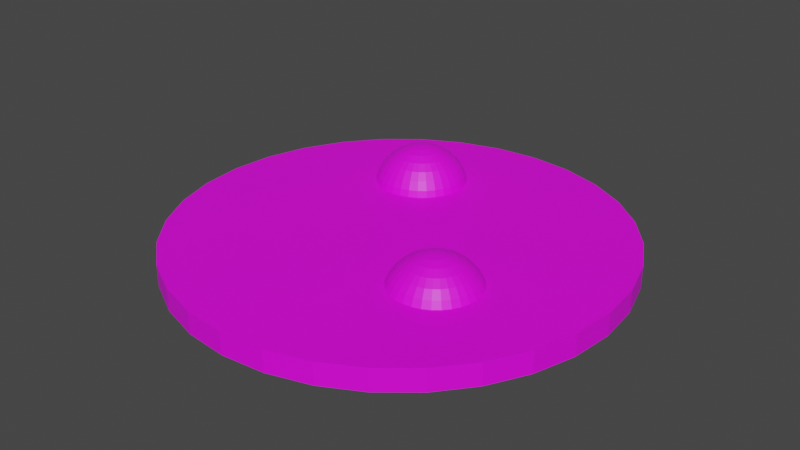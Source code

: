 # Source: platform.blend  (saved by Blender 2.90.8; exported with 4.5.12 LTS)
import bpy
from mathutils import Matrix  # noqa: F401  (used for matrix-valued properties, if any)

bpy.ops.wm.read_factory_settings(use_empty=True)
scene = bpy.context.scene
scene.name = 'Scene'

# ---- collections
col_collection = bpy.data.collections.new('Collection'); scene.collection.children.link(col_collection)

# ---- images (referenced by path relative to the original .blend; pixels are not part of the script)
import os
ASSET_DIR = os.environ.get("B2B_ASSET_DIR", "")  # directory of the original .blend (textures are referenced by path, not embedded)
HERE = os.path.dirname(os.path.abspath(__file__))  # packed textures are extracted next to this script under _unpacked/

def load_image(name, relpath, width, height, colorspace="sRGB"):
    """Load a texture the original file referenced (path relative to the .blend, or extracted next to this script)."""
    p = next((c for c in (os.path.join(HERE, relpath), os.path.join(ASSET_DIR, relpath)) if relpath and os.path.exists(c)), "")
    if p:
        img = bpy.data.images.load(p, check_existing=True)
        img.name = name
    else:  # same state as the original file: an image datablock whose file is absent (Cycles renders it pink)
        img = bpy.data.images.new(name, width, height)
        img.source = "FILE"
        img.filepath = "//" + (relpath or name)
    img.colorspace_settings.name = colorspace
    return img
img_tex_checker_org_jpg = load_image('tex_checker_org.jpg', 'tex_checker_org.jpg', 1024, 1024, 'sRGB')

# ---- materials (node trees are filled in below, after node groups)
mat_material_003 = bpy.data.materials.new('Material.003')
mat_material_003.use_transparent_shadow = False

# ---- material node trees
mat_material_003.use_nodes = True; mat_material_003.node_tree.nodes.clear()
_N = mat_material_003.node_tree.nodes; _L = mat_material_003.node_tree.links
n0 = _N.new('ShaderNodeBsdfPrincipled'); n0.name = 'Principled BSDF'; n0.location = (10, 300)
n0.distribution = 'GGX'
n0.subsurface_method = 'BURLEY'
n0.inputs[3].default_value = 1.45
n0.inputs[27].default_value = (0.0, 0.0, 0.0, 1.0)
n0.inputs[28].default_value = 1.0
n1 = _N.new('ShaderNodeOutputMaterial'); n1.name = 'Material Output'; n1.location = (300, 300)
n2 = _N.new('ShaderNodeTexImage'); n2.name = 'Image Texture'; n2.location = (-381, 136)
n2.image = img_tex_checker_org_jpg
_L.new(n0.outputs[0], n1.inputs[0])
_L.new(n2.outputs[0], n0.inputs[0])
n1.is_active_output = True

# ---- world
world_world = bpy.data.worlds.new('World'); scene.world = world_world
world_world.use_nodes = True; world_world.node_tree.nodes.clear()
_N = world_world.node_tree.nodes; _L = world_world.node_tree.links
n0 = _N.new('ShaderNodeOutputWorld'); n0.name = 'World Output'; n0.location = (300, 300)
n1 = _N.new('ShaderNodeBackground'); n1.name = 'Background'; n1.location = (10, 300)
n1.inputs[0].default_value = (0.05088, 0.05088, 0.05088, 1.0)
_L.new(n1.outputs[0], n0.inputs[0])
n0.is_active_output = True
world_world.color = (0.05088, 0.05088, 0.05088)
world_world.use_sun_shadow = False
world_world.sun_shadow_jitter_overblur = 0.0

# ---- meshes
me_cylinder_001 = bpy.data.meshes.new('Cylinder.001')
me_cylinder_001.from_pydata([(0.0, 1.0, -1.0), (0.0, 1.0, 1.0), (0.1951, 0.9808, -1.0), (0.1951, 0.9808, 1.0), (0.3827, 0.9239, -1.0), (0.3827, 0.9239, 1.0), (0.5556, 0.8315, -1.0), (0.5556, 0.8315, 1.0), (0.7071, 0.7071, -1.0), (0.7071, 0.7071, 1.0), (0.8315, 0.5556, -1.0), (0.8315, 0.5556, 1.0), (0.9239, 0.3827, -1.0), (0.9239, 0.3827, 1.0), (0.9808, 0.1951, -1.0), (0.9808, 0.1951, 1.0), (1.0, 7.55e-08, -1.0), (1.0, 7.55e-08, 1.0), (0.9808, -0.1951, -1.0), (0.9808, -0.1951, 1.0), (0.9239, -0.3827, -1.0), (0.9239, -0.3827, 1.0), (0.8315, -0.5556, -1.0), (0.8315, -0.5556, 1.0), (0.7071, -0.7071, -1.0), (0.7071, -0.7071, 1.0), (0.5556, -0.8315, -1.0), (0.5556, -0.8315, 1.0), (0.3827, -0.9239, -1.0), (0.3827, -0.9239, 1.0), (0.1951, -0.9808, -1.0), (0.1951, -0.9808, 1.0), (-3.258e-07, -1.0, -1.0), (-3.258e-07, -1.0, 1.0), (-0.1951, -0.9808, -1.0), (-0.1951, -0.9808, 1.0), (-0.3827, -0.9239, -1.0), (-0.3827, -0.9239, 1.0), (-0.5556, -0.8315, -1.0), (-0.5556, -0.8315, 1.0), (-0.7071, -0.7071, -1.0), (-0.7071, -0.7071, 1.0), (-0.8315, -0.5556, -1.0), (-0.8315, -0.5556, 1.0), (-0.9239, -0.3827, -1.0), (-0.9239, -0.3827, 1.0), (-0.9808, -0.1951, -1.0), (-0.9808, -0.1951, 1.0), (-1.0, 9.656e-07, -1.0), (-1.0, 9.656e-07, 1.0), (-0.9808, 0.1951, -1.0), (-0.9808, 0.1951, 1.0), (-0.9239, 0.3827, -1.0), (-0.9239, 0.3827, 1.0), (-0.8315, 0.5556, -1.0), (-0.8315, 0.5556, 1.0), (-0.7071, 0.7071, -1.0), (-0.7071, 0.7071, 1.0), (-0.5556, 0.8315, -1.0), (-0.5556, 0.8315, 1.0), (-0.3827, 0.9239, -1.0), (-0.3827, 0.9239, 1.0), (-0.1951, 0.9808, -1.0), (-0.1951, 0.9808, 1.0), (-0.2642, 0.5142, 4.176), (-0.2642, 0.5547, 3.93), (-0.2642, 0.5921, 3.53), (-0.2642, 0.6249, 2.992), (-0.2642, 0.6518, 2.337), (-0.2642, 0.6717, 1.589), (-0.2642, 0.6841, 0.778), (0.4863, -0.1347, 2.271), (-0.2559, 0.5134, 4.176), (-0.248, 0.5531, 3.93), (-0.2407, 0.5898, 3.53), (-0.2343, 0.6219, 2.992), (-0.2291, 0.6483, 2.337), (-0.2252, 0.6679, 1.589), (-0.2228, 0.68, 0.778), (0.4632, -0.1579, 2.809), (-0.248, 0.511, 4.176), (-0.2325, 0.5484, 3.93), (-0.2182, 0.583, 3.53), (-0.2056, 0.6132, 2.992), (-0.1954, 0.6381, 2.337), (-0.1877, 0.6565, 1.589), (-0.183, 0.6679, 0.778), (0.4367, -0.1843, 3.209), (-0.2407, 0.5071, 4.176), (-0.2182, 0.5408, 3.93), (-0.1974, 0.5719, 3.53), (-0.1792, 0.5991, 2.992), (-0.1643, 0.6215, 2.337), (-0.1532, 0.6381, 1.589), (-0.1463, 0.6483, 0.778), (0.408, -0.213, 3.455), (-0.2343, 0.5018, 4.176), (-0.2056, 0.5305, 3.93), (-0.1792, 0.5569, 3.53), (-0.156, 0.5801, 2.992), (-0.137, 0.5991, 2.337), (-0.1229, 0.6132, 1.589), (-0.1142, 0.6219, 0.778), (-0.2291, 0.4954, 4.176), (-0.1954, 0.518, 3.93), (-0.1643, 0.5387, 3.53), (-0.137, 0.5569, 2.992), (-0.1147, 0.5719, 2.337), (-0.09805, 0.583, 1.589), (-0.08782, 0.5898, 0.778), (0.4892, -0.07674, 0.8684), (0.3392, -0.04692, 0.8684), (0.3431, -0.06651, 1.616), (0.3484, -0.09289, 2.271), (0.3548, -0.125, 2.809), (-0.2252, 0.4881, 4.176), (-0.1877, 0.5036, 3.93), (-0.1532, 0.518, 3.53), (-0.1229, 0.5305, 2.992), (-0.09805, 0.5408, 2.337), (-0.07959, 0.5484, 1.589), (-0.06822, 0.5531, 0.778), (0.4781, -0.09336, 1.616), (0.3621, -0.1617, 3.209), (0.37, -0.2015, 3.455), (0.3018, -0.05828, 0.8684), (0.3094, -0.07674, 1.616), (0.3197, -0.1016, 2.271), (0.3322, -0.1319, 2.809), (-0.2228, 0.4802, 4.176), (-0.183, 0.4881, 3.93), (-0.1463, 0.4954, 3.53), (-0.1142, 0.5018, 2.992), (-0.08782, 0.5071, 2.337), (-0.06822, 0.511, 1.589), (-0.05616, 0.5134, 0.778), (0.4632, -0.1157, 2.271), (0.3465, -0.1664, 3.209), (0.3621, -0.2039, 3.455), (0.2672, -0.07674, 0.8684), (0.2783, -0.09336, 1.616), (0.2933, -0.1157, 2.271), (0.3115, -0.143, 2.809), (-0.222, 0.472, 4.176), (-0.1814, 0.472, 3.93), (-0.144, 0.472, 3.53), (-0.1113, 0.472, 2.992), (-0.08437, 0.472, 2.337), (-0.06438, 0.472, 1.589), (-0.05208, 0.472, 0.778), (0.445, -0.143, 2.809), (0.3322, -0.174, 3.209), (0.3548, -0.2078, 3.455), (0.237, -0.1016, 0.8684), (0.2511, -0.1157, 1.616), (0.2701, -0.1347, 2.271), (0.2933, -0.1579, 2.809), (-0.2228, 0.4637, 4.176), (-0.183, 0.4558, 3.93), (-0.1463, 0.4485, 3.53), (-0.1142, 0.4422, 2.992), (-0.08782, 0.4369, 2.337), (-0.06822, 0.433, 1.589), (-0.05616, 0.4306, 0.778), (0.4242, -0.174, 3.209), (0.3197, -0.1843, 3.209), (0.3484, -0.213, 3.455), (0.2121, -0.1319, 0.8684), (0.2287, -0.143, 1.616), (0.2511, -0.1579, 2.271), (0.2783, -0.1761, 2.809), (-0.2252, 0.4558, 4.176), (-0.1877, 0.4403, 3.93), (-0.1532, 0.426, 3.53), (-0.1229, 0.4135, 2.992), (-0.09805, 0.4032, 2.337), (-0.07959, 0.3955, 1.589), (-0.06822, 0.3908, 0.778), (0.4016, -0.2078, 3.455), (0.3094, -0.1969, 3.209), (0.3431, -0.2194, 3.455), (0.1936, -0.1664, 0.8684), (0.2121, -0.174, 1.616), (0.237, -0.1843, 2.271), (0.2672, -0.1969, 2.809), (-0.2291, 0.4485, 4.176), (-0.1954, 0.426, 3.93), (-0.1643, 0.4052, 3.53), (-0.137, 0.387, 2.992), (-0.1147, 0.3721, 2.337), (-0.09805, 0.361, 1.589), (-0.08782, 0.3542, 0.778), (0.3018, -0.2112, 3.209), (0.3392, -0.2267, 3.455), (0.1823, -0.2039, 0.8684), (0.2019, -0.2078, 1.616), (0.2283, -0.213, 2.271), (0.2604, -0.2194, 2.809), (-0.2343, 0.4422, 4.176), (-0.2056, 0.4135, 3.93), (-0.1792, 0.387, 3.53), (-0.156, 0.3639, 2.992), (-0.137, 0.3449, 2.337), (-0.1229, 0.3307, 1.589), (-0.1142, 0.322, 0.778), (0.4547, -0.05828, 0.8684), (0.2971, -0.2267, 3.209), (0.3368, -0.2346, 3.455), (0.1784, -0.2428, 0.8684), (0.1984, -0.2428, 1.616), (0.2253, -0.2428, 2.271), (0.2581, -0.2428, 2.809), (-0.2407, 0.4369, 4.176), (-0.2182, 0.4032, 3.93), (-0.1974, 0.3721, 3.53), (-0.1792, 0.3449, 2.992), (-0.1643, 0.3225, 2.337), (-0.1532, 0.3059, 1.589), (-0.1463, 0.2956, 0.778), (0.447, -0.07674, 1.616), (0.2955, -0.2428, 3.209), (0.336, -0.2428, 3.455), (0.1823, -0.2818, 0.8684), (0.2019, -0.2779, 1.616), (0.2283, -0.2727, 2.271), (0.2604, -0.2663, 2.809), (0.2971, -0.259, 3.209), (-0.248, 0.433, 4.176), (-0.2325, 0.3955, 3.93), (-0.2182, 0.361, 3.53), (-0.2056, 0.3307, 2.992), (-0.1954, 0.3059, 2.337), (-0.1877, 0.2874, 1.589), (-0.183, 0.2761, 0.778), (0.4367, -0.1016, 2.271), (0.3368, -0.2511, 3.455), (0.1936, -0.3193, 0.8684), (0.2121, -0.3116, 1.616), (0.237, -0.3014, 2.271), (0.2672, -0.2888, 2.809), (0.3018, -0.2745, 3.209), (-0.2559, 0.4306, 4.176), (-0.248, 0.3908, 3.93), (-0.2407, 0.3542, 3.53), (-0.2343, 0.322, 2.992), (-0.2291, 0.2956, 2.337), (-0.2252, 0.2761, 1.589), (-0.2228, 0.264, 0.778), (0.4242, -0.1319, 2.809), (0.3392, -0.259, 3.455), (0.2121, -0.3538, 0.8684), (0.2287, -0.3427, 1.616), (0.2511, -0.3278, 2.271), (0.2783, -0.3096, 2.809), (0.3094, -0.2888, 3.209), (-0.2642, 0.4298, 4.176), (-0.2642, 0.3892, 3.93), (-0.2642, 0.3519, 3.53), (-0.2642, 0.3191, 2.992), (-0.2642, 0.2922, 2.337), (-0.2642, 0.2722, 1.589), (-0.2642, 0.2599, 0.778), (0.4099, -0.1664, 3.209), (0.3431, -0.2663, 3.455), (0.237, -0.3841, 0.8684), (0.2511, -0.37, 1.616), (0.2701, -0.351, 2.271), (0.2933, -0.3278, 2.809), (0.3197, -0.3014, 3.209), (-0.2724, 0.4306, 4.176), (-0.2803, 0.3908, 3.93), (-0.2876, 0.3542, 3.53), (-0.294, 0.322, 2.992), (-0.2992, 0.2956, 2.337), (-0.3031, 0.2761, 1.589), (-0.3055, 0.264, 0.778), (0.3944, -0.2039, 3.455), (0.3484, -0.2727, 3.455), (0.3782, -0.2428, 3.538), (0.2672, -0.4089, 0.8684), (0.2783, -0.3923, 1.616), (0.2933, -0.37, 2.271), (0.3115, -0.3427, 2.809), (-0.2803, 0.433, 4.176), (-0.2958, 0.3955, 3.93), (-0.3101, 0.361, 3.53), (-0.3227, 0.3307, 2.992), (-0.333, 0.3059, 2.337), (-0.3406, 0.2874, 1.589), (-0.3453, 0.2761, 0.778), (0.3322, -0.3116, 3.209), (0.3548, -0.2779, 3.455), (0.3018, -0.4274, 0.8684), (0.3094, -0.4089, 1.616), (0.3197, -0.3841, 2.271), (0.3322, -0.3538, 2.809), (-0.2876, 0.4369, 4.176), (-0.3101, 0.4032, 3.93), (-0.3309, 0.3721, 3.53), (-0.3491, 0.3449, 2.992), (-0.364, 0.3225, 2.337), (-0.3751, 0.3059, 1.589), (-0.382, 0.2956, 0.778), (0.4172, -0.04692, 0.8684), (0.3465, -0.3193, 3.209), (0.3621, -0.2818, 3.455), (0.3392, -0.4388, 0.8684), (0.3431, -0.4192, 1.616), (0.3484, -0.3928, 2.271), (0.3548, -0.3607, 2.809), (-0.2642, 0.472, 4.259), (-0.294, 0.4422, 4.176), (-0.3227, 0.4135, 3.93), (-0.3491, 0.387, 3.53), (-0.3723, 0.3639, 2.992), (-0.3913, 0.3449, 2.337), (-0.4054, 0.3307, 1.589), (-0.4141, 0.322, 0.778), (0.4133, -0.06651, 1.616), (0.3621, -0.324, 3.209), (0.37, -0.2842, 3.455), (0.3782, -0.4426, 0.8684), (0.3782, -0.4226, 1.616), (0.3782, -0.3957, 2.271), (0.3782, -0.363, 2.809), (-0.2992, 0.4485, 4.176), (-0.333, 0.426, 3.93), (-0.364, 0.4052, 3.53), (-0.3913, 0.387, 2.992), (-0.4136, 0.3721, 2.337), (-0.4303, 0.361, 1.589), (-0.4405, 0.3542, 0.778), (0.408, -0.09289, 2.271), (0.3782, -0.3256, 3.209), (0.3782, -0.285, 3.455), (0.4172, -0.4388, 0.8684), (0.4133, -0.4192, 1.616), (0.408, -0.3928, 2.271), (0.4016, -0.3607, 2.809), (-0.3031, 0.4558, 4.176), (-0.3406, 0.4403, 3.93), (-0.3751, 0.426, 3.53), (-0.4054, 0.4135, 2.992), (-0.4303, 0.4032, 2.337), (-0.4487, 0.3955, 1.589), (-0.4601, 0.3908, 0.778), (0.4016, -0.125, 2.809), (0.3944, -0.324, 3.209), (0.3864, -0.2842, 3.455), (0.4547, -0.4274, 0.8684), (0.447, -0.4089, 1.616), (0.4367, -0.3841, 2.271), (0.4242, -0.3538, 2.809), (-0.3055, 0.4637, 4.176), (-0.3453, 0.4558, 3.93), (-0.382, 0.4485, 3.53), (-0.4141, 0.4422, 2.992), (-0.4405, 0.4369, 2.337), (-0.4601, 0.433, 1.589), (-0.4721, 0.4306, 0.778), (0.3944, -0.1617, 3.209), (0.4099, -0.3193, 3.209), (0.3944, -0.2818, 3.455), (0.4892, -0.4089, 0.8684), (0.4781, -0.3923, 1.616), (0.4632, -0.37, 2.271), (0.445, -0.3427, 2.809), (-0.3063, 0.472, 4.176), (-0.3469, 0.472, 3.93), (-0.3843, 0.472, 3.53), (-0.417, 0.472, 2.992), (-0.4439, 0.472, 2.337), (-0.4639, 0.472, 1.589), (-0.4762, 0.472, 0.778), (0.3864, -0.2015, 3.455), (0.4242, -0.3116, 3.209), (0.4016, -0.2779, 3.455), (0.5195, -0.3841, 0.8684), (0.5053, -0.37, 1.616), (0.4863, -0.351, 2.271), (0.4632, -0.3278, 2.809), (-0.3055, 0.4802, 4.176), (-0.3453, 0.4881, 3.93), (-0.382, 0.4954, 3.53), (-0.4141, 0.5018, 2.992), (-0.4405, 0.5071, 2.337), (-0.4601, 0.511, 1.589), (-0.4721, 0.5134, 0.778), (0.4367, -0.3014, 3.209), (0.408, -0.2727, 3.455), (0.5443, -0.3538, 0.8684), (0.5277, -0.3427, 1.616), (0.5053, -0.3278, 2.271), (0.4781, -0.3096, 2.809), (-0.3031, 0.4881, 4.176), (-0.3406, 0.5036, 3.93), (-0.3751, 0.518, 3.53), (-0.4054, 0.5305, 2.992), (-0.4303, 0.5408, 2.337), (-0.4487, 0.5484, 1.589), (-0.4601, 0.5531, 0.778), (0.3782, -0.04308, 0.8684), (0.447, -0.2888, 3.209), (0.4133, -0.2663, 3.455), (0.5628, -0.3193, 0.8684), (0.5443, -0.3116, 1.616), (0.5195, -0.3014, 2.271), (0.4892, -0.2888, 2.809), (-0.2992, 0.4954, 4.176), (-0.333, 0.518, 3.93), (-0.364, 0.5387, 3.53), (-0.3913, 0.5569, 2.992), (-0.4136, 0.5719, 2.337), (-0.4303, 0.583, 1.589), (-0.4405, 0.5898, 0.778), (0.3782, -0.06306, 1.616), (0.4547, -0.2745, 3.209), (0.4172, -0.259, 3.455), (0.5741, -0.2818, 0.8684), (0.5545, -0.2779, 1.616), (0.5282, -0.2727, 2.271), (0.496, -0.2663, 2.809), (-0.294, 0.5018, 4.176), (-0.3227, 0.5305, 3.93), (-0.3491, 0.5569, 3.53), (-0.3723, 0.5801, 2.992), (-0.3913, 0.5991, 2.337), (-0.4054, 0.6132, 1.589), (-0.4141, 0.6219, 0.778), (0.3782, -0.08995, 2.271), (0.4594, -0.259, 3.209), (0.4196, -0.2511, 3.455), (0.578, -0.2428, 0.8684), (0.558, -0.2428, 1.616), (0.5311, -0.2428, 2.271), (0.4983, -0.2428, 2.809), (-0.2876, 0.5071, 4.176), (-0.3101, 0.5408, 3.93), (-0.3309, 0.5719, 3.53), (-0.3491, 0.5991, 2.992), (-0.364, 0.6215, 2.337), (-0.3751, 0.6381, 1.589), (-0.382, 0.6483, 0.778), (0.3782, -0.1227, 2.809), (0.461, -0.2428, 3.209), (0.4204, -0.2428, 3.455), (0.5741, -0.2039, 0.8684), (0.5545, -0.2078, 1.616), (0.5282, -0.213, 2.271), (0.496, -0.2194, 2.809), (-0.2803, 0.511, 4.176), (-0.2958, 0.5484, 3.93), (-0.3101, 0.583, 3.53), (-0.3227, 0.6132, 2.992), (-0.333, 0.6381, 2.337), (-0.3406, 0.6565, 1.589), (-0.3453, 0.6679, 0.778), (0.3782, -0.1601, 3.209), (0.4594, -0.2267, 3.209), (0.4196, -0.2346, 3.455), (0.5628, -0.1664, 0.8684), (0.5443, -0.174, 1.616), (0.5195, -0.1843, 2.271), (0.4892, -0.1969, 2.809), (-0.2724, 0.5134, 4.176), (-0.2803, 0.5531, 3.93), (-0.2876, 0.5898, 3.53), (-0.294, 0.6219, 2.992), (-0.2992, 0.6483, 2.337), (-0.3031, 0.6679, 1.589), (-0.3055, 0.68, 0.778), (0.3782, -0.2007, 3.455), (0.4547, -0.2112, 3.209), (0.4172, -0.2267, 3.455), (0.5443, -0.1319, 0.8684), (0.5277, -0.143, 1.616), (0.5053, -0.1579, 2.271), (0.4781, -0.1761, 2.809), (0.447, -0.1969, 3.209), (0.4133, -0.2194, 3.455), (0.5195, -0.1016, 0.8684), (0.5053, -0.1157, 1.616)], [], [(0, 1, 3, 2), (2, 3, 5, 4), (4, 5, 7, 6), (6, 7, 9, 8), (8, 9, 11, 10), (10, 11, 13, 12), (12, 13, 15, 14), (14, 15, 17, 16), (16, 17, 19, 18), (18, 19, 21, 20), (20, 21, 23, 22), (22, 23, 25, 24), (24, 25, 27, 26), (26, 27, 29, 28), (28, 29, 31, 30), (30, 31, 33, 32), (32, 33, 35, 34), (34, 35, 37, 36), (36, 37, 39, 38), (38, 39, 41, 40), (40, 41, 43, 42), (42, 43, 45, 44), (44, 45, 47, 46), (46, 47, 49, 48), (48, 49, 51, 50), (50, 51, 53, 52), (52, 53, 55, 54), (54, 55, 57, 56), (56, 57, 59, 58), (58, 59, 61, 60), (3, 1, 63, 61, 59, 57, 55, 53, 51, 49, 47, 45, 43, 41, 39, 37, 35, 33, 31, 29, 27, 25, 23, 21, 19, 17, 15, 13, 11, 9, 7, 5), (60, 61, 63, 62), (62, 63, 1, 0), (0, 2, 4, 6, 8, 10, 12, 14, 16, 18, 20, 22, 24, 26, 28, 30, 32, 34, 36, 38, 40, 42, 44, 46, 48, 50, 52, 54, 56, 58, 60, 62), (68, 67, 75, 76), (69, 68, 76, 77), (70, 69, 77, 78), (79, 87, 478, 477), (64, 310, 72), (65, 64, 72, 73), (66, 65, 73, 74), (67, 66, 74, 75), (74, 73, 81, 82), (75, 74, 82, 83), (76, 75, 83, 84), (77, 76, 84, 85), (78, 77, 85, 86), (87, 95, 479, 478), (72, 310, 80), (73, 72, 80, 81), (86, 85, 93, 94), (95, 278, 479), (80, 310, 88), (81, 80, 88, 89), (82, 81, 89, 90), (83, 82, 90, 91), (84, 83, 91, 92), (85, 84, 92, 93), (91, 90, 98, 99), (92, 91, 99, 100), (93, 92, 100, 101), (94, 93, 101, 102), (150, 164, 87, 79), (88, 310, 96), (89, 88, 96, 97), (90, 89, 97, 98), (164, 178, 95, 87), (96, 310, 103), (97, 96, 103, 104), (98, 97, 104, 105), (99, 98, 105, 106), (100, 99, 106, 107), (101, 100, 107, 108), (102, 101, 108, 109), (107, 106, 118, 119), (108, 107, 119, 120), (109, 108, 120, 121), (178, 278, 95), (103, 310, 115), (104, 103, 115, 116), (105, 104, 116, 117), (106, 105, 117, 118), (115, 310, 129), (116, 115, 129, 130), (117, 116, 130, 131), (118, 117, 131, 132), (119, 118, 132, 133), (120, 119, 133, 134), (121, 120, 134, 135), (133, 132, 146, 147), (113, 114, 443, 429), (134, 133, 147, 148), (114, 123, 457, 443), (135, 134, 148, 149), (123, 124, 471, 457), (110, 122, 481, 480), (129, 310, 143), (124, 278, 471), (130, 129, 143, 144), (131, 130, 144, 145), (132, 131, 145, 146), (144, 143, 157, 158), (111, 112, 415, 401), (145, 144, 158, 159), (112, 113, 429, 415), (146, 145, 159, 160), (147, 146, 160, 161), (125, 126, 112, 111), (148, 147, 161, 162), (126, 127, 113, 112), (149, 148, 162, 163), (127, 128, 114, 113), (122, 136, 71, 481), (143, 310, 157), (128, 137, 123, 114), (152, 278, 138), (162, 161, 175, 176), (163, 162, 176, 177), (139, 140, 126, 125), (136, 150, 79, 71), (157, 310, 171), (140, 141, 127, 126), (137, 138, 124, 123), (158, 157, 171, 172), (138, 278, 124), (159, 158, 172, 173), (142, 151, 137, 128), (160, 159, 173, 174), (151, 152, 138, 137), (161, 160, 174, 175), (172, 171, 185, 186), (173, 172, 186, 187), (153, 154, 140, 139), (174, 173, 187, 188), (154, 155, 141, 140), (175, 174, 188, 189), (155, 156, 142, 141), (176, 175, 189, 190), (156, 165, 151, 142), (177, 176, 190, 191), (165, 166, 152, 151), (205, 219, 122, 110), (171, 310, 185), (166, 278, 152), (141, 142, 128, 127), (190, 189, 202, 203), (168, 169, 155, 154), (191, 190, 203, 204), (169, 170, 156, 155), (219, 234, 136, 122), (185, 310, 198), (181, 182, 168, 167), (170, 179, 165, 156), (186, 185, 198, 199), (179, 180, 166, 165), (187, 186, 199, 200), (180, 278, 166), (188, 187, 200, 201), (189, 188, 201, 202), (167, 168, 154, 153), (183, 184, 170, 169), (200, 199, 213, 214), (184, 192, 179, 170), (201, 200, 214, 215), (192, 193, 180, 179), (202, 201, 215, 216), (193, 278, 180), (203, 202, 216, 217), (204, 203, 217, 218), (206, 207, 193, 192), (234, 248, 150, 136), (198, 310, 212), (207, 278, 193), (182, 183, 169, 168), (199, 198, 212, 213), (208, 209, 195, 194), (218, 217, 232, 233), (209, 210, 196, 195), (248, 262, 164, 150), (212, 310, 227), (210, 211, 197, 196), (213, 212, 227, 228), (194, 195, 182, 181), (214, 213, 228, 229), (195, 196, 183, 182), (215, 214, 229, 230), (196, 197, 184, 183), (216, 215, 230, 231), (197, 206, 192, 184), (217, 216, 231, 232), (250, 251, 237, 236), (230, 229, 243, 244), (251, 252, 238, 237), (231, 230, 244, 245), (252, 253, 239, 238), (232, 231, 245, 246), (253, 254, 240, 239), (233, 232, 246, 247), (254, 263, 249, 240), (262, 276, 178, 164), (227, 310, 241), (220, 221, 207, 206), (263, 278, 249), (228, 227, 241, 242), (229, 228, 242, 243), (265, 266, 252, 251), (276, 278, 178), (241, 310, 255), (221, 278, 207), (266, 267, 253, 252), (242, 241, 255, 256), (267, 268, 254, 253), (243, 242, 256, 257), (268, 277, 263, 254), (244, 243, 257, 258), (277, 278, 263), (245, 244, 258, 259), (246, 245, 259, 260), (264, 265, 251, 250), (247, 246, 260, 261), (258, 257, 271, 272), (281, 282, 267, 266), (259, 258, 272, 273), (282, 290, 268, 267), (260, 259, 273, 274), (290, 291, 277, 268), (261, 260, 274, 275), (291, 278, 277), (255, 310, 269), (256, 255, 269, 270), (279, 280, 265, 264), (257, 256, 270, 271), (280, 281, 266, 265), (360, 374, 276, 262), (269, 310, 283), (226, 235, 221, 220), (294, 295, 282, 281), (270, 269, 283, 284), (295, 304, 290, 282), (271, 270, 284, 285), (304, 305, 291, 290), (272, 271, 285, 286), (305, 278, 291), (273, 272, 286, 287), (274, 273, 287, 288), (292, 293, 280, 279), (275, 274, 288, 289), (293, 294, 281, 280), (308, 309, 295, 294), (287, 286, 299, 300), (309, 319, 304, 295), (288, 287, 300, 301), (319, 320, 305, 304), (289, 288, 301, 302), (320, 278, 305), (374, 278, 276), (283, 310, 296), (235, 278, 221), (284, 283, 296, 297), (306, 307, 293, 292), (285, 284, 297, 298), (307, 308, 294, 293), (286, 285, 298, 299), (296, 310, 311), (324, 333, 319, 309), (297, 296, 311, 312), (333, 334, 320, 319), (298, 297, 312, 313), (334, 278, 320), (299, 298, 313, 314), (300, 299, 314, 315), (321, 322, 307, 306), (301, 300, 315, 316), (322, 323, 308, 307), (302, 301, 316, 317), (323, 324, 309, 308), (315, 314, 328, 329), (338, 347, 333, 324), (316, 315, 329, 330), (347, 348, 334, 333), (317, 316, 330, 331), (348, 278, 334), (303, 318, 219, 205), (311, 310, 325), (222, 223, 209, 208), (312, 311, 325, 326), (335, 336, 322, 321), (313, 312, 326, 327), (336, 337, 323, 322), (314, 313, 327, 328), (337, 338, 324, 323), (352, 361, 347, 338), (326, 325, 339, 340), (361, 362, 348, 347), (327, 326, 340, 341), (362, 278, 348), (328, 327, 341, 342), (329, 328, 342, 343), (349, 350, 336, 335), (330, 329, 343, 344), (350, 351, 337, 336), (331, 330, 344, 345), (351, 352, 338, 337), (318, 332, 234, 219), (325, 310, 339), (223, 224, 210, 209), (375, 376, 362, 361), (344, 343, 357, 358), (376, 278, 362), (345, 344, 358, 359), (332, 346, 248, 234), (339, 310, 353), (224, 225, 211, 210), (363, 364, 350, 349), (340, 339, 353, 354), (364, 365, 351, 350), (341, 340, 354, 355), (365, 366, 352, 351), (342, 341, 355, 356), (366, 375, 361, 352), (343, 342, 356, 357), (389, 278, 376), (355, 354, 368, 369), (356, 355, 369, 370), (377, 378, 364, 363), (357, 356, 370, 371), (378, 379, 365, 364), (358, 357, 371, 372), (379, 380, 366, 365), (359, 358, 372, 373), (380, 388, 375, 366), (346, 360, 262, 248), (353, 310, 367), (225, 226, 220, 211), (388, 389, 376, 375), (354, 353, 367, 368), (373, 372, 386, 387), (390, 391, 378, 377), (429, 443, 346, 332), (367, 310, 381), (237, 238, 224, 223), (391, 392, 379, 378), (368, 367, 381, 382), (392, 393, 380, 379), (369, 368, 382, 383), (393, 402, 388, 380), (370, 369, 383, 384), (402, 403, 389, 388), (371, 370, 384, 385), (403, 278, 389), (372, 371, 385, 386), (383, 382, 395, 396), (404, 405, 391, 390), (384, 383, 396, 397), (405, 406, 392, 391), (385, 384, 397, 398), (406, 407, 393, 392), (386, 385, 398, 399), (407, 416, 402, 393), (387, 386, 399, 400), (416, 417, 403, 402), (443, 457, 360, 346), (381, 310, 394), (238, 239, 225, 224), (417, 278, 403), (382, 381, 394, 395), (400, 399, 413, 414), (418, 419, 405, 404), (457, 471, 374, 360), (394, 310, 408), (239, 240, 226, 225), (419, 420, 406, 405), (395, 394, 408, 409), (420, 421, 407, 406), (396, 395, 409, 410), (421, 430, 416, 407), (397, 396, 410, 411), (430, 431, 417, 416), (398, 397, 411, 412), (431, 278, 417), (399, 398, 412, 413), (432, 433, 419, 418), (411, 410, 424, 425), (433, 434, 420, 419), (412, 411, 425, 426), (434, 435, 421, 420), (413, 412, 426, 427), (435, 444, 430, 421), (414, 413, 427, 428), (444, 445, 431, 430), (471, 278, 374), (408, 310, 422), (240, 249, 235, 226), (445, 278, 431), (409, 408, 422, 423), (410, 409, 423, 424), (447, 448, 434, 433), (422, 310, 436), (249, 278, 235), (448, 449, 435, 434), (423, 422, 436, 437), (449, 458, 444, 435), (424, 423, 437, 438), (458, 459, 445, 444), (425, 424, 438, 439), (459, 278, 445), (426, 425, 439, 440), (427, 426, 440, 441), (446, 447, 433, 432), (428, 427, 441, 442), (439, 438, 452, 453), (462, 463, 449, 448), (440, 439, 453, 454), (463, 472, 458, 449), (441, 440, 454, 455), (472, 473, 459, 458), (442, 441, 455, 456), (473, 278, 459), (401, 415, 318, 303), (436, 310, 450), (437, 436, 450, 451), (460, 461, 447, 446), (438, 437, 451, 452), (461, 462, 448, 447), (415, 429, 332, 318), (450, 310, 464), (236, 237, 223, 222), (476, 477, 463, 462), (451, 450, 464, 465), (477, 478, 472, 463), (452, 451, 465, 466), (478, 479, 473, 472), (453, 452, 466, 467), (479, 278, 473), (454, 453, 467, 468), (455, 454, 468, 469), (474, 475, 461, 460), (456, 455, 469, 470), (475, 476, 462, 461), (480, 481, 475, 474), (468, 467, 67, 68), (469, 468, 68, 69), (470, 469, 69, 70), (481, 71, 476, 475), (71, 79, 477, 476), (464, 310, 64), (211, 220, 206, 197), (465, 464, 64, 65), (466, 465, 65, 66), (467, 466, 66, 67)])
_uv = me_cylinder_001.uv_layers.new(name='UVMap')
_uv.uv.foreach_set('vector', [1.0, 0.5, 1.0, 1.0, 0.9688, 1.0, 0.9688, 0.5, 0.9688, 0.5, 0.9688, 1.0, 0.9375, 1.0, 0.9375, 0.5, 0.9375, 0.5, 0.9375, 1.0, 0.9062, 1.0, 0.9062, 0.5, 0.9062, 0.5, 0.9062, 1.0, 0.875, 1.0, 0.875, 0.5, 0.875, 0.5, 0.875, 1.0, 0.8438, 1.0, 0.8438, 0.5, 0.8438, 0.5, 0.8438, 1.0, 0.8125, 1.0, 0.8125, 0.5, 0.8125, 0.5, 0.8125, 1.0, 0.7812, 1.0, 0.7812, 0.5, 0.7812, 0.5, 0.7812, 1.0, 0.75, 1.0, 0.75, 0.5, 0.75, 0.5, 0.75, 1.0, 0.7188, 1.0, 0.7188, 0.5, 0.7188, 0.5, 0.7188, 1.0, 0.6875, 1.0, 0.6875, 0.5, 0.6875, 0.5, 0.6875, 1.0, 0.6562, 1.0, 0.6562, 0.5, 0.6562, 0.5, 0.6562, 1.0, 0.625, 1.0, 0.625, 0.5, 0.625, 0.5, 0.625, 1.0, 0.5938, 1.0, 0.5938, 0.5, 0.5938, 0.5, 0.5938, 1.0, 0.5625, 1.0, 0.5625, 0.5, 0.5625, 0.5, 0.5625, 1.0, 0.5312, 1.0, 0.5312, 0.5, 0.5312, 0.5, 0.5312, 1.0, 0.5, 1.0, 0.5, 0.5, 0.5, 0.5, 0.5, 1.0, 0.4688, 1.0, 0.4688, 0.5, 0.4688, 0.5, 0.4688, 1.0, 0.4375, 1.0, 0.4375, 0.5, 0.4375, 0.5, 0.4375, 1.0, 0.4062, 1.0, 0.4062, 0.5, 0.4062, 0.5, 0.4062, 1.0, 0.375, 1.0, 0.375, 0.5, 0.375, 0.5, 0.375, 1.0, 0.3438, 1.0, 0.3438, 0.5, 0.3438, 0.5, 0.3438, 1.0, 0.3125, 1.0, 0.3125, 0.5, 0.3125, 0.5, 0.3125, 1.0, 0.2812, 1.0, 0.2812, 0.5, 0.2812, 0.5, 0.2812, 1.0, 0.25, 1.0, 0.25, 0.5, 0.25, 0.5, 0.25, 1.0, 0.2188, 1.0, 0.2188, 0.5, 0.2188, 0.5, 0.2188, 1.0, 0.1875, 1.0, 0.1875, 0.5, 0.1875, 0.5, 0.1875, 1.0, 0.1562, 1.0, 0.1562, 0.5, 0.1562, 0.5, 0.1562, 1.0, 0.125, 1.0, 0.125, 0.5, 0.125, 0.5, 0.125, 1.0, 0.09375, 1.0, 0.09375, 0.5, 0.09375, 0.5, 0.09375, 1.0, 0.0625, 1.0, 0.0625, 0.5, 0.4785, 1.399, 0.25, 1.421, 0.02153, 1.399, -0.1982, 1.332, -0.4006, 1.224, -0.5781, 1.078, -0.7237, 0.9006, -0.832, 0.6982, -0.8986, 0.4785, -0.9211, 0.25, -0.8986, 0.02153, -0.832, -0.1982, -0.7237, -0.4006, -0.5781, -0.5781, -0.4006, -0.7237, -0.1982, -0.832, 0.02153, -0.8986, 0.25, -0.9211, 0.4785, -0.8986, 0.6982, -0.832, 0.9006, -0.7237, 1.078, -0.5781, 1.224, -0.4006, 1.332, -0.1982, 1.399, 0.02153, 1.421, 0.25, 1.399, 0.4785, 1.332, 0.6982, 1.224, 0.9006, 1.078, 1.078, 0.9006, 1.224, 0.6982, 1.332, 0.0625, 0.5, 0.0625, 1.0, 0.03125, 1.0, 0.03125, 0.5, 0.03125, 0.5, 0.03125, 1.0, 0.0, 1.0, 0.0, 0.5, 0.75, 0.49, 0.7968, 0.4854, 0.8418, 0.4717, 0.8833, 0.4496, 0.9197, 0.4197, 0.9496, 0.3833, 0.9717, 0.3418, 0.9854, 0.2968, 0.99, 0.25, 0.9854, 0.2032, 0.9717, 0.1582, 0.9496, 0.1167, 0.9197, 0.08029, 0.8833, 0.05045, 0.8418, 0.02827, 0.7968, 0.01461, 0.75, 0.01, 0.7032, 0.01461, 0.6582, 0.02827, 0.6167, 0.05045, 0.5803, 0.08029, 0.5504, 0.1167, 0.5283, 0.1582, 0.5146, 0.2032, 0.51, 0.25, 0.5146, 0.2968, 0.5283, 0.3418, 0.5504, 0.3833, 0.5803, 0.4197, 0.6167, 0.4496, 0.6582, 0.4717, 0.7032, 0.4854, 0.5828, 0.9854, 0.5862, 0.8313, 0.5862, 0.8313, 0.5828, 0.9854, 0.58, 1.141, 0.5828, 0.9854, 0.5828, 0.9854, 0.5801, 1.141, 0.595, 1.311, 0.58, 1.141, 0.5801, 1.141, 0.5962, 1.302, 0.4267, 0.3353, 0.422, 0.1572, 0.422, 0.1572, 0.4267, 0.3353, 0.5963, 0.3858, 0.5966, 0.3659, 0.5963, 0.3857, 0.593, 0.5276, 0.5963, 0.3858, 0.5963, 0.3857, 0.593, 0.5276, 0.5896, 0.6783, 0.593, 0.5276, 0.593, 0.5276, 0.5896, 0.6783, 0.5862, 0.8313, 0.5896, 0.6783, 0.5896, 0.6783, 0.5862, 0.8313, 0.5896, 0.6783, 0.593, 0.5276, 0.593, 0.5276, 0.5896, 0.6783, 0.5862, 0.8313, 0.5896, 0.6783, 0.5896, 0.6783, 0.5862, 0.8313, 0.5828, 0.9854, 0.5862, 0.8313, 0.5862, 0.8313, 0.5828, 0.9853, 0.5801, 1.141, 0.5828, 0.9854, 0.5828, 0.9853, 0.5802, 1.14, 0.5962, 1.302, 0.5801, 1.141, 0.5802, 1.14, 0.5966, 1.294, 0.422, 0.1572, 0.4177, -0.01073, 0.4176, -0.01066, 0.422, 0.1572, 0.5963, 0.3857, 0.5966, 0.3659, 0.5962, 0.3856, 0.593, 0.5276, 0.5963, 0.3857, 0.5962, 0.3856, 0.593, 0.5276, 0.5966, 1.294, 0.5802, 1.14, 0.5802, 1.14, 0.5963, 1.287, 0.4177, -0.01073, 0.4171, -0.03408, 0.4176, -0.01066, 0.5962, 0.3856, 0.5966, 0.3659, 0.5962, 0.3857, 0.593, 0.5276, 0.5962, 0.3856, 0.5962, 0.3857, 0.593, 0.5276, 0.5896, 0.6783, 0.593, 0.5276, 0.593, 0.5276, 0.5896, 0.6783, 0.5862, 0.8313, 0.5896, 0.6783, 0.5896, 0.6783, 0.5862, 0.8313, 0.5828, 0.9853, 0.5862, 0.8313, 0.5862, 0.8313, 0.5828, 0.9853, 0.5802, 1.14, 0.5828, 0.9853, 0.5828, 0.9853, 0.5802, 1.14, 0.5862, 0.8313, 0.5896, 0.6783, 0.5896, 0.6783, 0.5862, 0.8313, 0.5828, 0.9853, 0.5862, 0.8313, 0.5862, 0.8313, 0.5828, 0.9853, 0.5802, 1.14, 0.5828, 0.9853, 0.5828, 0.9853, 0.5802, 1.139, 0.5963, 1.287, 0.5802, 1.14, 0.5802, 1.139, 0.5953, 1.28, 0.4267, 0.3353, 0.422, 0.1572, 0.422, 0.1572, 0.4267, 0.3353, 0.5962, 0.3857, 0.5966, 0.3659, 0.5962, 0.3856, 0.593, 0.5276, 0.5962, 0.3857, 0.5962, 0.3856, 0.593, 0.5276, 0.5896, 0.6783, 0.593, 0.5276, 0.593, 0.5276, 0.5896, 0.6783, 0.422, 0.1572, 0.4177, -0.01065, 0.4177, -0.01073, 0.422, 0.1572, 0.5962, 0.3856, 0.5966, 0.3659, 0.5962, 0.3857, 0.593, 0.5276, 0.5962, 0.3856, 0.5962, 0.3857, 0.593, 0.5276, 0.5896, 0.6783, 0.593, 0.5276, 0.593, 0.5276, 0.5896, 0.6783, 0.5862, 0.8313, 0.5896, 0.6783, 0.5896, 0.6783, 0.5862, 0.8313, 0.5828, 0.9853, 0.5862, 0.8313, 0.5862, 0.8313, 0.5828, 0.9853, 0.5802, 1.139, 0.5828, 0.9853, 0.5828, 0.9853, 0.5802, 1.139, 0.5953, 1.28, 0.5802, 1.139, 0.5802, 1.139, 0.5937, 1.274, 0.5828, 0.9853, 0.5862, 0.8313, 0.5862, 0.8313, 0.5828, 0.9852, 0.5802, 1.139, 0.5828, 0.9853, 0.5828, 0.9852, 0.5801, 1.138, 0.5937, 1.274, 0.5802, 1.139, 0.5801, 1.138, 0.5917, 1.269, 0.4177, -0.01065, 0.4171, -0.03408, 0.4177, -0.01073, 0.5962, 0.3857, 0.5966, 0.3659, 0.5961, 0.3857, 0.593, 0.5276, 0.5962, 0.3857, 0.5961, 0.3857, 0.593, 0.5276, 0.5896, 0.6783, 0.593, 0.5276, 0.593, 0.5276, 0.5896, 0.6783, 0.5862, 0.8313, 0.5896, 0.6783, 0.5896, 0.6783, 0.5862, 0.8313, 0.5961, 0.3857, 0.5966, 0.3659, 0.5961, 0.3858, 0.593, 0.5276, 0.5961, 0.3857, 0.5961, 0.3858, 0.593, 0.5276, 0.5896, 0.6783, 0.593, 0.5276, 0.593, 0.5276, 0.5896, 0.6783, 0.5862, 0.8313, 0.5896, 0.6783, 0.5896, 0.6783, 0.5862, 0.8313, 0.5828, 0.9852, 0.5862, 0.8313, 0.5862, 0.8313, 0.5828, 0.9852, 0.5801, 1.138, 0.5828, 0.9852, 0.5828, 0.9852, 0.58, 1.138, 0.5917, 1.269, 0.5801, 1.138, 0.58, 1.138, 0.5892, 1.264, 0.5828, 0.9852, 0.5862, 0.8313, 0.5862, 0.8313, 0.5828, 0.9852, 0.4314, 0.5161, 0.4267, 0.3353, 0.4267, 0.3353, 0.4314, 0.5161, 0.58, 1.138, 0.5828, 0.9852, 0.5828, 0.9852, 0.5798, 1.138, 0.4267, 0.3353, 0.422, 0.1572, 0.422, 0.1572, 0.4267, 0.3353, 0.5892, 1.264, 0.58, 1.138, 0.5798, 1.138, 0.5864, 1.261, 0.422, 0.1572, 0.4178, -0.01048, 0.4178, -0.01056, 0.422, 0.1572, 0.4316, 0.8382, 0.4358, 0.6958, 0.4356, 0.696, 0.4279, 0.8411, 0.5961, 0.3858, 0.5966, 0.3659, 0.5961, 0.3858, 0.4178, -0.01048, 0.4171, -0.03408, 0.4178, -0.01056, 0.593, 0.5276, 0.5961, 0.3858, 0.5961, 0.3858, 0.593, 0.5276, 0.5896, 0.6783, 0.593, 0.5276, 0.593, 0.5276, 0.5896, 0.6783, 0.5862, 0.8313, 0.5896, 0.6783, 0.5896, 0.6783, 0.5862, 0.8313, 0.593, 0.5276, 0.5961, 0.3858, 0.5961, 0.3858, 0.593, 0.5276, 0.4479, 0.8377, 0.4365, 0.6958, 0.4363, 0.6957, 0.4438, 0.8362, 0.5896, 0.6783, 0.593, 0.5276, 0.593, 0.5276, 0.5896, 0.6783, 0.4365, 0.6958, 0.4314, 0.5161, 0.4314, 0.5161, 0.4363, 0.6957, 0.5862, 0.8313, 0.5896, 0.6783, 0.5896, 0.6783, 0.5862, 0.8313, 0.5828, 0.9852, 0.5862, 0.8313, 0.5862, 0.8313, 0.5827, 0.9852, 0.4518, 0.8404, 0.4366, 0.696, 0.4365, 0.6958, 0.4479, 0.8377, 0.5798, 1.138, 0.5828, 0.9852, 0.5827, 0.9852, 0.5797, 1.138, 0.4366, 0.696, 0.4314, 0.5161, 0.4314, 0.5161, 0.4365, 0.6958, 0.5864, 1.261, 0.5798, 1.138, 0.5797, 1.138, 0.5833, 1.259, 0.4314, 0.5161, 0.4267, 0.3353, 0.4267, 0.3353, 0.4314, 0.5161, 0.4358, 0.6958, 0.4314, 0.5161, 0.4314, 0.5161, 0.4356, 0.696, 0.5961, 0.3858, 0.5966, 0.3659, 0.5961, 0.3858, 0.4267, 0.3353, 0.422, 0.1572, 0.422, 0.1572, 0.4267, 0.3353, 0.4178, -0.0103, 0.4171, -0.03408, 0.4178, -0.01039, 0.5797, 1.138, 0.5827, 0.9852, 0.5827, 0.9852, 0.5795, 1.138, 0.5833, 1.259, 0.5797, 1.138, 0.5795, 1.138, 0.58, 1.257, 0.4554, 0.8443, 0.4368, 0.6963, 0.4366, 0.696, 0.4518, 0.8404, 0.4314, 0.5161, 0.4267, 0.3353, 0.4267, 0.3353, 0.4314, 0.5161, 0.5961, 0.3858, 0.5966, 0.3659, 0.5961, 0.3858, 0.4368, 0.6963, 0.4314, 0.5161, 0.4314, 0.5161, 0.4366, 0.696, 0.422, 0.1572, 0.4178, -0.01039, 0.4178, -0.01048, 0.422, 0.1572, 0.593, 0.5276, 0.5961, 0.3858, 0.5961, 0.3858, 0.593, 0.5276, 0.4178, -0.01039, 0.4171, -0.03408, 0.4178, -0.01048, 0.5896, 0.6783, 0.593, 0.5276, 0.593, 0.5276, 0.5896, 0.6783, 0.4267, 0.3353, 0.422, 0.1572, 0.422, 0.1572, 0.4267, 0.3353, 0.5862, 0.8313, 0.5896, 0.6783, 0.5896, 0.6783, 0.5862, 0.8313, 0.422, 0.1572, 0.4178, -0.0103, 0.4178, -0.01039, 0.422, 0.1572, 0.5827, 0.9852, 0.5862, 0.8313, 0.5862, 0.8313, 0.5827, 0.9852, 0.593, 0.5276, 0.5961, 0.3858, 0.5961, 0.3859, 0.593, 0.5276, 0.5896, 0.6783, 0.593, 0.5276, 0.593, 0.5276, 0.5896, 0.6783, 0.4587, 0.8492, 0.4369, 0.6967, 0.4368, 0.6963, 0.4554, 0.8443, 0.5862, 0.8313, 0.5896, 0.6783, 0.5896, 0.6783, 0.5862, 0.8313, 0.4369, 0.6967, 0.4314, 0.5161, 0.4314, 0.5161, 0.4368, 0.6963, 0.5827, 0.9852, 0.5862, 0.8313, 0.5862, 0.8313, 0.5827, 0.9852, 0.4314, 0.5161, 0.4267, 0.3353, 0.4267, 0.3353, 0.4314, 0.5161, 0.5795, 1.138, 0.5827, 0.9852, 0.5827, 0.9852, 0.5793, 1.137, 0.4267, 0.3353, 0.422, 0.1572, 0.422, 0.1572, 0.4267, 0.3353, 0.58, 1.257, 0.5795, 1.138, 0.5793, 1.137, 0.5766, 1.257, 0.422, 0.1572, 0.4178, -0.01021, 0.4178, -0.0103, 0.422, 0.1572, 0.4356, 0.8364, 0.4359, 0.6957, 0.4358, 0.6958, 0.4316, 0.8382, 0.5961, 0.3858, 0.5966, 0.3659, 0.5961, 0.3859, 0.4178, -0.01021, 0.4171, -0.03408, 0.4178, -0.0103, 0.4314, 0.5161, 0.4267, 0.3353, 0.4267, 0.3353, 0.4314, 0.5161, 0.5793, 1.137, 0.5827, 0.9852, 0.5827, 0.9852, 0.5792, 1.138, 0.437, 0.6971, 0.4314, 0.5161, 0.4314, 0.5161, 0.4369, 0.6967, 0.5766, 1.257, 0.5793, 1.137, 0.5792, 1.138, 0.5733, 1.257, 0.4314, 0.5161, 0.4267, 0.3353, 0.4267, 0.3353, 0.4314, 0.5161, 0.4359, 0.6957, 0.4314, 0.5161, 0.4314, 0.5161, 0.4358, 0.6958, 0.5961, 0.3859, 0.5966, 0.3659, 0.5961, 0.3859, 0.4638, 0.8622, 0.437, 0.6976, 0.437, 0.6971, 0.4615, 0.8552, 0.4267, 0.3353, 0.422, 0.1572, 0.422, 0.1572, 0.4267, 0.3353, 0.593, 0.5276, 0.5961, 0.3859, 0.5961, 0.3859, 0.593, 0.5276, 0.422, 0.1572, 0.4178, -0.01027, 0.4178, -0.01021, 0.422, 0.1572, 0.5896, 0.6783, 0.593, 0.5276, 0.593, 0.5276, 0.5896, 0.6783, 0.4178, -0.01027, 0.4171, -0.03408, 0.4178, -0.01021, 0.5862, 0.8313, 0.5896, 0.6783, 0.5896, 0.6783, 0.5862, 0.8313, 0.5827, 0.9852, 0.5862, 0.8313, 0.5862, 0.8313, 0.5827, 0.9852, 0.4615, 0.8552, 0.437, 0.6971, 0.4369, 0.6967, 0.4587, 0.8492, 0.4314, 0.5162, 0.4267, 0.3353, 0.4267, 0.3353, 0.4314, 0.5161, 0.5896, 0.6783, 0.593, 0.5276, 0.593, 0.5276, 0.5896, 0.6783, 0.4267, 0.3353, 0.422, 0.1572, 0.422, 0.1572, 0.4267, 0.3353, 0.5862, 0.8313, 0.5896, 0.6783, 0.5896, 0.6783, 0.5862, 0.8313, 0.422, 0.1572, 0.4178, -0.01034, 0.4178, -0.01027, 0.422, 0.1572, 0.5827, 0.9852, 0.5862, 0.8313, 0.5862, 0.8313, 0.5827, 0.9852, 0.4178, -0.01034, 0.4171, -0.03408, 0.4178, -0.01027, 0.5792, 1.138, 0.5827, 0.9852, 0.5827, 0.9852, 0.579, 1.138, 0.5733, 1.257, 0.5792, 1.138, 0.579, 1.138, 0.5699, 1.258, 0.422, 0.1572, 0.4178, -0.01025, 0.4178, -0.01034, 0.422, 0.1572, 0.4314, 0.5161, 0.4267, 0.3353, 0.4267, 0.3353, 0.4314, 0.5161, 0.5961, 0.3859, 0.5966, 0.3659, 0.5961, 0.3858, 0.4178, -0.01025, 0.4171, -0.03408, 0.4178, -0.01034, 0.437, 0.6976, 0.4314, 0.5162, 0.4314, 0.5161, 0.437, 0.6971, 0.593, 0.5276, 0.5961, 0.3859, 0.5961, 0.3858, 0.593, 0.5276, 0.4662, 0.8793, 0.437, 0.6987, 0.437, 0.6981, 0.4654, 0.8702, 0.5699, 1.258, 0.579, 1.138, 0.5788, 1.138, 0.5667, 1.261, 0.437, 0.6987, 0.4314, 0.5162, 0.4314, 0.5162, 0.437, 0.6981, 0.4267, 0.3353, 0.422, 0.1572, 0.422, 0.1572, 0.4267, 0.3353, 0.5961, 0.3858, 0.5966, 0.3659, 0.5961, 0.3859, 0.4314, 0.5162, 0.4267, 0.3353, 0.4267, 0.3353, 0.4314, 0.5162, 0.593, 0.5276, 0.5961, 0.3858, 0.5961, 0.3859, 0.593, 0.5276, 0.4654, 0.8702, 0.437, 0.6981, 0.437, 0.6976, 0.4638, 0.8622, 0.5896, 0.6783, 0.593, 0.5276, 0.593, 0.5276, 0.5896, 0.6783, 0.437, 0.6981, 0.4314, 0.5162, 0.4314, 0.5162, 0.437, 0.6976, 0.5862, 0.8313, 0.5896, 0.6783, 0.5896, 0.6783, 0.5862, 0.8313, 0.4314, 0.5162, 0.4267, 0.3353, 0.4267, 0.3353, 0.4314, 0.5162, 0.5827, 0.9852, 0.5862, 0.8313, 0.5862, 0.8313, 0.5827, 0.9852, 0.4267, 0.3353, 0.422, 0.1572, 0.422, 0.1572, 0.4267, 0.3353, 0.579, 1.138, 0.5827, 0.9852, 0.5827, 0.9852, 0.5788, 1.138, 0.4633, 0.9118, 0.4367, 0.7003, 0.4369, 0.6998, 0.4653, 0.9001, 0.5862, 0.8313, 0.5896, 0.6783, 0.5896, 0.6783, 0.5862, 0.8313, 0.4367, 0.7003, 0.4314, 0.5163, 0.4314, 0.5163, 0.4369, 0.6998, 0.5827, 0.9852, 0.5862, 0.8313, 0.5862, 0.8313, 0.5827, 0.9852, 0.4314, 0.5163, 0.4267, 0.3353, 0.4267, 0.3353, 0.4314, 0.5163, 0.5788, 1.138, 0.5827, 0.9852, 0.5827, 0.9852, 0.5787, 1.138, 0.4267, 0.3353, 0.422, 0.1572, 0.422, 0.1572, 0.4267, 0.3353, 0.5667, 1.261, 0.5788, 1.138, 0.5787, 1.138, 0.5638, 1.264, 0.422, 0.1572, 0.4177, -0.01018, 0.4177, -0.01028, 0.422, 0.1572, 0.422, 0.1572, 0.4177, -0.01073, 0.4177, -0.01065, 0.422, 0.1572, 0.5961, 0.3859, 0.5966, 0.3659, 0.5961, 0.3859, 0.422, 0.1572, 0.4177, -0.01031, 0.4178, -0.01025, 0.422, 0.1572, 0.4177, -0.01018, 0.4171, -0.03408, 0.4177, -0.01028, 0.593, 0.5276, 0.5961, 0.3859, 0.5961, 0.3859, 0.593, 0.5276, 0.5896, 0.6783, 0.593, 0.5276, 0.593, 0.5276, 0.5896, 0.6783, 0.4366, 0.7007, 0.4314, 0.5163, 0.4314, 0.5163, 0.4367, 0.7003, 0.4177, -0.01073, 0.4171, -0.03408, 0.4177, -0.01065, 0.5961, 0.3859, 0.5966, 0.3659, 0.5961, 0.386, 0.4177, -0.01031, 0.4171, -0.03408, 0.4178, -0.01025, 0.4314, 0.5163, 0.4267, 0.3353, 0.4267, 0.3353, 0.4314, 0.5163, 0.593, 0.5276, 0.5961, 0.3859, 0.5961, 0.386, 0.593, 0.5276, 0.4267, 0.3353, 0.422, 0.1572, 0.422, 0.1572, 0.4267, 0.3353, 0.5896, 0.6783, 0.593, 0.5276, 0.593, 0.5276, 0.5896, 0.6783, 0.422, 0.1572, 0.4177, -0.01008, 0.4177, -0.01018, 0.422, 0.1572, 0.5862, 0.8313, 0.5896, 0.6783, 0.5896, 0.6783, 0.5862, 0.8313, 0.4177, -0.01008, 0.4171, -0.03408, 0.4177, -0.01018, 0.5827, 0.9852, 0.5862, 0.8313, 0.5862, 0.8313, 0.5827, 0.9852, 0.5787, 1.138, 0.5827, 0.9852, 0.5827, 0.9852, 0.5785, 1.138, 0.4602, 0.9243, 0.4366, 0.7007, 0.4367, 0.7003, 0.4633, 0.9118, 0.5638, 1.264, 0.5787, 1.138, 0.5785, 1.138, 0.5611, 1.268, 0.5862, 0.8313, 0.5896, 0.6783, 0.5896, 0.6783, 0.5862, 0.8313, 0.4314, 0.5163, 0.4267, 0.3353, 0.4267, 0.3353, 0.4314, 0.5163, 0.5827, 0.9852, 0.5862, 0.8313, 0.5862, 0.8313, 0.5827, 0.9853, 0.4267, 0.3353, 0.422, 0.1572, 0.422, 0.1572, 0.4267, 0.3353, 0.5785, 1.138, 0.5827, 0.9852, 0.5827, 0.9853, 0.5784, 1.139, 0.422, 0.1572, 0.4176, -0.01013, 0.4177, -0.01008, 0.422, 0.1572, 0.5611, 1.268, 0.5785, 1.138, 0.5784, 1.139, 0.5588, 1.273, 0.4176, -0.01013, 0.4171, -0.03408, 0.4177, -0.01008, 0.5961, 0.386, 0.5966, 0.3659, 0.5961, 0.386, 0.593, 0.5276, 0.5961, 0.386, 0.5961, 0.386, 0.593, 0.5276, 0.4558, 0.9376, 0.4364, 0.7011, 0.4366, 0.7007, 0.4602, 0.9243, 0.5896, 0.6783, 0.593, 0.5276, 0.593, 0.5276, 0.5896, 0.6783, 0.4364, 0.7011, 0.4314, 0.5163, 0.4314, 0.5163, 0.4366, 0.7007, 0.422, 0.1572, 0.4178, -0.01065, 0.4177, -0.01073, 0.422, 0.1572, 0.5961, 0.386, 0.5966, 0.3659, 0.5961, 0.3861, 0.422, 0.1572, 0.4177, -0.01022, 0.4177, -0.01031, 0.422, 0.1572, 0.4314, 0.5163, 0.4267, 0.3353, 0.4267, 0.3353, 0.4314, 0.5163, 0.593, 0.5276, 0.5961, 0.386, 0.5961, 0.3861, 0.593, 0.5276, 0.4267, 0.3353, 0.422, 0.1572, 0.422, 0.1572, 0.4267, 0.3353, 0.5896, 0.6783, 0.593, 0.5276, 0.593, 0.5276, 0.5896, 0.6783, 0.422, 0.1572, 0.4176, -0.01018, 0.4176, -0.01013, 0.422, 0.1572, 0.5862, 0.8313, 0.5896, 0.6783, 0.5896, 0.6783, 0.5862, 0.8313, 0.4176, -0.01018, 0.4171, -0.03408, 0.4176, -0.01013, 0.5827, 0.9853, 0.5862, 0.8313, 0.5862, 0.8313, 0.5827, 0.9853, 0.5784, 1.139, 0.5827, 0.9853, 0.5827, 0.9853, 0.5784, 1.139, 0.4502, 0.9514, 0.4363, 0.7013, 0.4364, 0.7011, 0.4558, 0.9376, 0.5588, 1.273, 0.5784, 1.139, 0.5784, 1.139, 0.557, 1.279, 0.4363, 0.7013, 0.4314, 0.5163, 0.4314, 0.5163, 0.4364, 0.7011, 0.4314, 0.5164, 0.4267, 0.3353, 0.4267, 0.3353, 0.4314, 0.5163, 0.5827, 0.9853, 0.5862, 0.8313, 0.5862, 0.8313, 0.5827, 0.9853, 0.4267, 0.3353, 0.422, 0.1572, 0.422, 0.1572, 0.4267, 0.3353, 0.5784, 1.139, 0.5827, 0.9853, 0.5827, 0.9853, 0.5783, 1.14, 0.422, 0.1572, 0.4176, -0.01024, 0.4176, -0.01018, 0.422, 0.1572, 0.557, 1.279, 0.5784, 1.139, 0.5783, 1.14, 0.5557, 1.286, 0.4176, -0.01024, 0.4171, -0.03408, 0.4176, -0.01018, 0.4178, -0.01065, 0.4171, -0.03408, 0.4177, -0.01073, 0.5961, 0.3861, 0.5966, 0.3659, 0.5961, 0.3861, 0.4177, -0.01022, 0.4171, -0.03408, 0.4177, -0.01031, 0.593, 0.5276, 0.5961, 0.3861, 0.5961, 0.3861, 0.593, 0.5276, 0.4431, 0.9659, 0.4361, 0.7014, 0.4363, 0.7013, 0.4502, 0.9514, 0.5896, 0.6783, 0.593, 0.5276, 0.593, 0.5276, 0.5896, 0.6783, 0.4361, 0.7014, 0.4314, 0.5164, 0.4314, 0.5163, 0.4363, 0.7013, 0.5862, 0.8313, 0.5896, 0.6783, 0.5896, 0.6783, 0.5862, 0.8313, 0.5961, 0.3861, 0.5966, 0.3659, 0.5962, 0.3862, 0.4267, 0.3353, 0.4221, 0.1572, 0.422, 0.1572, 0.4267, 0.3353, 0.593, 0.5276, 0.5961, 0.3861, 0.5962, 0.3862, 0.593, 0.5276, 0.4221, 0.1572, 0.4176, -0.0103, 0.4176, -0.01024, 0.422, 0.1572, 0.5896, 0.6783, 0.593, 0.5276, 0.593, 0.5276, 0.5896, 0.6783, 0.4176, -0.0103, 0.4171, -0.03408, 0.4176, -0.01024, 0.5862, 0.8313, 0.5896, 0.6783, 0.5896, 0.6783, 0.5862, 0.8313, 0.5827, 0.9853, 0.5862, 0.8313, 0.5862, 0.8313, 0.5827, 0.9853, 0.4353, 0.9518, 0.436, 0.7013, 0.4361, 0.7014, 0.4431, 0.9659, 0.5783, 1.14, 0.5827, 0.9853, 0.5827, 0.9853, 0.5783, 1.14, 0.436, 0.7013, 0.4314, 0.5163, 0.4314, 0.5164, 0.4361, 0.7014, 0.5557, 1.286, 0.5783, 1.14, 0.5783, 1.14, 0.555, 1.293, 0.4314, 0.5163, 0.4267, 0.3353, 0.4267, 0.3353, 0.4314, 0.5164, 0.5827, 0.9853, 0.5862, 0.8313, 0.5862, 0.8313, 0.5827, 0.9854, 0.4267, 0.3353, 0.4221, 0.1572, 0.4221, 0.1572, 0.4267, 0.3353, 0.5783, 1.14, 0.5827, 0.9853, 0.5827, 0.9854, 0.5784, 1.141, 0.4221, 0.1572, 0.4176, -0.01035, 0.4176, -0.0103, 0.4221, 0.1572, 0.555, 1.293, 0.5783, 1.14, 0.5784, 1.141, 0.555, 1.301, 0.4176, -0.01035, 0.4171, -0.03408, 0.4176, -0.0103, 0.4397, 0.8357, 0.4361, 0.6956, 0.4359, 0.6957, 0.4356, 0.8364, 0.5962, 0.3862, 0.5966, 0.3659, 0.5962, 0.3861, 0.4662, 0.8893, 0.437, 0.6992, 0.437, 0.6987, 0.4662, 0.8793, 0.593, 0.5276, 0.5962, 0.3862, 0.5962, 0.3861, 0.593, 0.5276, 0.4289, 0.9383, 0.4358, 0.7011, 0.436, 0.7013, 0.4353, 0.9518, 0.5896, 0.6783, 0.593, 0.5276, 0.593, 0.5276, 0.5896, 0.6783, 0.4358, 0.7011, 0.4314, 0.5163, 0.4314, 0.5163, 0.436, 0.7013, 0.5862, 0.8313, 0.5896, 0.6783, 0.5896, 0.6783, 0.5862, 0.8313, 0.4314, 0.5163, 0.4267, 0.3353, 0.4267, 0.3353, 0.4314, 0.5163, 0.4267, 0.3353, 0.422, 0.1572, 0.4221, 0.1572, 0.4267, 0.3353, 0.593, 0.5276, 0.5962, 0.3861, 0.5962, 0.386, 0.593, 0.5276, 0.422, 0.1572, 0.4176, -0.01041, 0.4176, -0.01035, 0.4221, 0.1572, 0.5896, 0.6783, 0.593, 0.5276, 0.593, 0.5276, 0.5896, 0.6783, 0.4176, -0.01041, 0.4171, -0.03408, 0.4176, -0.01035, 0.5862, 0.8313, 0.5896, 0.6783, 0.5896, 0.6783, 0.5862, 0.8313, 0.5827, 0.9854, 0.5862, 0.8313, 0.5862, 0.8313, 0.5827, 0.9854, 0.4239, 0.9253, 0.4357, 0.7007, 0.4358, 0.7011, 0.4289, 0.9383, 0.5784, 1.141, 0.5827, 0.9854, 0.5827, 0.9854, 0.5784, 1.141, 0.4357, 0.7007, 0.4314, 0.5163, 0.4314, 0.5163, 0.4358, 0.7011, 0.555, 1.301, 0.5784, 1.141, 0.5784, 1.141, 0.5558, 1.311, 0.4314, 0.5163, 0.4267, 0.3353, 0.4267, 0.3353, 0.4314, 0.5163, 0.4361, 0.6956, 0.4314, 0.5161, 0.4314, 0.5161, 0.4359, 0.6957, 0.5962, 0.3861, 0.5966, 0.3659, 0.5962, 0.386, 0.437, 0.6992, 0.4314, 0.5163, 0.4314, 0.5162, 0.437, 0.6987, 0.422, 0.1572, 0.4176, -0.01047, 0.4176, -0.01041, 0.422, 0.1572, 0.5784, 1.141, 0.5827, 0.9854, 0.5827, 0.9854, 0.5785, 1.142, 0.4176, -0.01047, 0.4171, -0.03408, 0.4176, -0.01041, 0.5558, 1.311, 0.5784, 1.141, 0.5785, 1.142, 0.5575, 1.32, 0.4314, 0.5161, 0.4267, 0.3353, 0.4267, 0.3353, 0.4314, 0.5161, 0.5962, 0.386, 0.5966, 0.3659, 0.5962, 0.3861, 0.4314, 0.5163, 0.4267, 0.3353, 0.4267, 0.3353, 0.4314, 0.5162, 0.4201, 0.913, 0.4355, 0.7003, 0.4357, 0.7007, 0.4239, 0.9253, 0.593, 0.5276, 0.5962, 0.386, 0.5962, 0.3861, 0.593, 0.5276, 0.4355, 0.7003, 0.4314, 0.5163, 0.4314, 0.5163, 0.4357, 0.7007, 0.5896, 0.6783, 0.593, 0.5276, 0.593, 0.5276, 0.5896, 0.6783, 0.4314, 0.5163, 0.4267, 0.3353, 0.4267, 0.3353, 0.4314, 0.5163, 0.5862, 0.8313, 0.5896, 0.6783, 0.5896, 0.6783, 0.5862, 0.8313, 0.4267, 0.3353, 0.422, 0.1572, 0.422, 0.1572, 0.4267, 0.3353, 0.5827, 0.9854, 0.5862, 0.8313, 0.5862, 0.8313, 0.5827, 0.9854, 0.4176, -0.01037, 0.4171, -0.03408, 0.4176, -0.01047, 0.5896, 0.6783, 0.593, 0.5276, 0.593, 0.5276, 0.5896, 0.6783, 0.5862, 0.8313, 0.5896, 0.6783, 0.5896, 0.6783, 0.5862, 0.8313, 0.4175, 0.9014, 0.4354, 0.6998, 0.4355, 0.7003, 0.4201, 0.913, 0.5827, 0.9854, 0.5862, 0.8313, 0.5862, 0.8313, 0.5827, 0.9854, 0.4354, 0.6998, 0.4314, 0.5163, 0.4314, 0.5163, 0.4355, 0.7003, 0.5785, 1.142, 0.5827, 0.9854, 0.5827, 0.9854, 0.5787, 1.142, 0.4314, 0.5163, 0.4267, 0.3353, 0.4267, 0.3353, 0.4314, 0.5163, 0.5575, 1.32, 0.5785, 1.142, 0.5787, 1.142, 0.56, 1.331, 0.4267, 0.3353, 0.422, 0.1572, 0.422, 0.1572, 0.4267, 0.3353, 0.4267, 0.3353, 0.422, 0.1572, 0.422, 0.1572, 0.4267, 0.3353, 0.5962, 0.3861, 0.5966, 0.3659, 0.5962, 0.386, 0.4267, 0.3353, 0.422, 0.1572, 0.422, 0.1572, 0.4267, 0.3353, 0.422, 0.1572, 0.4176, -0.01037, 0.4176, -0.01047, 0.422, 0.1572, 0.593, 0.5276, 0.5962, 0.3861, 0.5962, 0.386, 0.593, 0.5276, 0.56, 1.331, 0.5787, 1.142, 0.5788, 1.142, 0.5636, 1.342, 0.416, 0.8906, 0.4353, 0.6992, 0.4354, 0.6998, 0.4175, 0.9014, 0.4314, 0.5161, 0.4267, 0.3353, 0.4267, 0.3353, 0.4314, 0.5161, 0.5962, 0.386, 0.5966, 0.3659, 0.5962, 0.386, 0.4369, 0.6998, 0.4314, 0.5163, 0.4314, 0.5163, 0.437, 0.6992, 0.4353, 0.6992, 0.4314, 0.5163, 0.4314, 0.5163, 0.4354, 0.6998, 0.593, 0.5276, 0.5962, 0.386, 0.5962, 0.386, 0.593, 0.5276, 0.4314, 0.5163, 0.4267, 0.3353, 0.4267, 0.3353, 0.4314, 0.5163, 0.5896, 0.6783, 0.593, 0.5276, 0.593, 0.5276, 0.5896, 0.6783, 0.4267, 0.3353, 0.422, 0.1572, 0.422, 0.1572, 0.4267, 0.3353, 0.5862, 0.8313, 0.5896, 0.6783, 0.5896, 0.6783, 0.5862, 0.8313, 0.422, 0.1572, 0.4176, -0.01043, 0.4176, -0.01037, 0.422, 0.1572, 0.5827, 0.9854, 0.5862, 0.8313, 0.5862, 0.8313, 0.5827, 0.9854, 0.4176, -0.01043, 0.4171, -0.03408, 0.4176, -0.01037, 0.5787, 1.142, 0.5827, 0.9854, 0.5827, 0.9854, 0.5788, 1.142, 0.5896, 0.6783, 0.593, 0.5276, 0.593, 0.5276, 0.5896, 0.6783, 0.4155, 0.8806, 0.4352, 0.6987, 0.4353, 0.6992, 0.416, 0.8906, 0.5862, 0.8313, 0.5896, 0.6783, 0.5896, 0.6783, 0.5862, 0.8313, 0.4352, 0.6987, 0.4314, 0.5162, 0.4314, 0.5163, 0.4353, 0.6992, 0.5827, 0.9854, 0.5862, 0.8313, 0.5862, 0.8313, 0.5827, 0.9855, 0.4314, 0.5162, 0.4267, 0.3353, 0.4267, 0.3353, 0.4314, 0.5163, 0.5788, 1.142, 0.5827, 0.9854, 0.5827, 0.9855, 0.579, 1.142, 0.4267, 0.3353, 0.422, 0.1572, 0.422, 0.1572, 0.4267, 0.3353, 0.5636, 1.342, 0.5788, 1.142, 0.579, 1.142, 0.5683, 1.354, 0.422, 0.1572, 0.4176, -0.01049, 0.4176, -0.01043, 0.422, 0.1572, 0.4267, 0.3353, 0.422, 0.1572, 0.422, 0.1572, 0.4267, 0.3353, 0.5962, 0.386, 0.5966, 0.3659, 0.5962, 0.386, 0.4314, 0.5163, 0.4267, 0.3353, 0.4267, 0.3353, 0.4314, 0.5163, 0.4176, -0.01049, 0.4171, -0.03408, 0.4176, -0.01043, 0.593, 0.5276, 0.5962, 0.386, 0.5962, 0.386, 0.593, 0.5276, 0.5683, 1.354, 0.579, 1.142, 0.5792, 1.143, 0.5742, 1.366, 0.4159, 0.8715, 0.4352, 0.6981, 0.4352, 0.6987, 0.4155, 0.8806, 0.422, 0.1572, 0.4178, -0.01056, 0.4178, -0.01065, 0.422, 0.1572, 0.5962, 0.386, 0.5966, 0.3659, 0.5963, 0.386, 0.4267, 0.3353, 0.422, 0.1572, 0.422, 0.1572, 0.4267, 0.3353, 0.4352, 0.6981, 0.4314, 0.5162, 0.4314, 0.5162, 0.4352, 0.6987, 0.593, 0.5276, 0.5962, 0.386, 0.5963, 0.386, 0.593, 0.5276, 0.4314, 0.5162, 0.4267, 0.3353, 0.4267, 0.3353, 0.4314, 0.5162, 0.5896, 0.6783, 0.593, 0.5276, 0.593, 0.5276, 0.5896, 0.6783, 0.4267, 0.3353, 0.422, 0.1572, 0.422, 0.1572, 0.4267, 0.3353, 0.5862, 0.8313, 0.5896, 0.6783, 0.5896, 0.6783, 0.5862, 0.8313, 0.422, 0.1572, 0.4176, -0.01055, 0.4176, -0.01049, 0.422, 0.1572, 0.5827, 0.9855, 0.5862, 0.8313, 0.5862, 0.8313, 0.5827, 0.9855, 0.4176, -0.01055, 0.4171, -0.03408, 0.4176, -0.01049, 0.579, 1.142, 0.5827, 0.9855, 0.5827, 0.9855, 0.5792, 1.143, 0.417, 0.8634, 0.4352, 0.6976, 0.4352, 0.6981, 0.4159, 0.8715, 0.5862, 0.8313, 0.5896, 0.6783, 0.5896, 0.6783, 0.5862, 0.8313, 0.4352, 0.6976, 0.4314, 0.5162, 0.4314, 0.5162, 0.4352, 0.6981, 0.5827, 0.9855, 0.5862, 0.8313, 0.5862, 0.8313, 0.5827, 0.9855, 0.4314, 0.5162, 0.4267, 0.3353, 0.4267, 0.3353, 0.4314, 0.5162, 0.5792, 1.143, 0.5827, 0.9855, 0.5827, 0.9855, 0.5793, 1.142, 0.4267, 0.3353, 0.422, 0.1572, 0.422, 0.1572, 0.4267, 0.3353, 0.5742, 1.366, 0.5792, 1.143, 0.5793, 1.142, 0.5806, 1.354, 0.422, 0.1572, 0.4176, -0.01046, 0.4176, -0.01055, 0.422, 0.1572, 0.4178, -0.01056, 0.4171, -0.03408, 0.4178, -0.01065, 0.5963, 0.386, 0.5966, 0.3659, 0.5963, 0.3861, 0.422, 0.1572, 0.4177, -0.01028, 0.4177, -0.01022, 0.422, 0.1572, 0.4176, -0.01046, 0.4171, -0.03408, 0.4176, -0.01055, 0.593, 0.5276, 0.5963, 0.386, 0.5963, 0.3861, 0.593, 0.5276, 0.5896, 0.6783, 0.593, 0.5276, 0.593, 0.5276, 0.5896, 0.6783, 0.4353, 0.6971, 0.4314, 0.5161, 0.4314, 0.5162, 0.4352, 0.6976, 0.5963, 0.3861, 0.5966, 0.3659, 0.5963, 0.386, 0.4177, -0.01028, 0.4171, -0.03408, 0.4177, -0.01022, 0.4314, 0.5161, 0.4267, 0.3353, 0.4267, 0.3353, 0.4314, 0.5162, 0.593, 0.5276, 0.5963, 0.3861, 0.5963, 0.386, 0.593, 0.5276, 0.4267, 0.3353, 0.422, 0.1572, 0.422, 0.1572, 0.4267, 0.3353, 0.5896, 0.6783, 0.593, 0.5276, 0.593, 0.5276, 0.5896, 0.6783, 0.422, 0.1572, 0.4176, -0.01053, 0.4176, -0.01046, 0.422, 0.1572, 0.5862, 0.8313, 0.5896, 0.6783, 0.5896, 0.6783, 0.5862, 0.8313, 0.4176, -0.01053, 0.4171, -0.03408, 0.4176, -0.01046, 0.5827, 0.9855, 0.5862, 0.8313, 0.5862, 0.8313, 0.5827, 0.9854, 0.5793, 1.142, 0.5827, 0.9855, 0.5827, 0.9854, 0.5795, 1.142, 0.4189, 0.8563, 0.4353, 0.6971, 0.4352, 0.6976, 0.417, 0.8634, 0.5806, 1.354, 0.5793, 1.142, 0.5795, 1.142, 0.5858, 1.342, 0.5862, 0.8313, 0.5896, 0.6783, 0.5896, 0.6783, 0.5862, 0.8313, 0.4314, 0.5161, 0.4267, 0.3353, 0.4267, 0.3353, 0.4314, 0.5161, 0.5827, 0.9854, 0.5862, 0.8313, 0.5862, 0.8313, 0.5827, 0.9854, 0.4267, 0.3353, 0.422, 0.1572, 0.422, 0.1572, 0.4267, 0.3353, 0.5795, 1.142, 0.5827, 0.9854, 0.5827, 0.9854, 0.5797, 1.142, 0.422, 0.1572, 0.4176, -0.01059, 0.4176, -0.01053, 0.422, 0.1572, 0.5858, 1.342, 0.5795, 1.142, 0.5797, 1.142, 0.5899, 1.332, 0.4176, -0.01059, 0.4171, -0.03408, 0.4176, -0.01053, 0.4438, 0.8362, 0.4363, 0.6957, 0.4361, 0.6956, 0.4397, 0.8357, 0.5963, 0.386, 0.5966, 0.3659, 0.5963, 0.3859, 0.593, 0.5276, 0.5963, 0.386, 0.5963, 0.3859, 0.593, 0.5276, 0.4214, 0.8501, 0.4353, 0.6967, 0.4353, 0.6971, 0.4189, 0.8563, 0.5896, 0.6783, 0.593, 0.5276, 0.593, 0.5276, 0.5896, 0.6783, 0.4353, 0.6967, 0.4314, 0.5161, 0.4314, 0.5161, 0.4353, 0.6971, 0.4363, 0.6957, 0.4314, 0.5161, 0.4314, 0.5161, 0.4361, 0.6956, 0.5963, 0.3859, 0.5966, 0.3659, 0.5963, 0.3858, 0.4653, 0.9001, 0.4369, 0.6998, 0.437, 0.6992, 0.4662, 0.8893, 0.4314, 0.5161, 0.4267, 0.3353, 0.4267, 0.3353, 0.4314, 0.5161, 0.593, 0.5276, 0.5963, 0.3859, 0.5963, 0.3858, 0.593, 0.5276, 0.4267, 0.3353, 0.422, 0.1572, 0.422, 0.1572, 0.4267, 0.3353, 0.5896, 0.6783, 0.593, 0.5276, 0.593, 0.5276, 0.5896, 0.6783, 0.422, 0.1572, 0.4176, -0.01066, 0.4176, -0.01059, 0.422, 0.1572, 0.5862, 0.8313, 0.5896, 0.6783, 0.5896, 0.6783, 0.5862, 0.8313, 0.4176, -0.01066, 0.4171, -0.03408, 0.4176, -0.01059, 0.5827, 0.9854, 0.5862, 0.8313, 0.5862, 0.8313, 0.5827, 0.9854, 0.5797, 1.142, 0.5827, 0.9854, 0.5827, 0.9854, 0.5799, 1.142, 0.4244, 0.8451, 0.4355, 0.6963, 0.4353, 0.6967, 0.4214, 0.8501, 0.5899, 1.332, 0.5797, 1.142, 0.5799, 1.142, 0.5929, 1.321, 0.4355, 0.6963, 0.4314, 0.5161, 0.4314, 0.5161, 0.4353, 0.6967, 0.4279, 0.8411, 0.4356, 0.696, 0.4355, 0.6963, 0.4244, 0.8451, 0.5827, 0.9854, 0.5862, 0.8313, 0.5862, 0.8313, 0.5828, 0.9854, 0.5799, 1.142, 0.5827, 0.9854, 0.5828, 0.9854, 0.58, 1.141, 0.5929, 1.321, 0.5799, 1.142, 0.58, 1.141, 0.595, 1.311, 0.4356, 0.696, 0.4314, 0.5161, 0.4314, 0.5161, 0.4355, 0.6963, 0.4314, 0.5161, 0.4267, 0.3353, 0.4267, 0.3353, 0.4314, 0.5161, 0.5963, 0.3858, 0.5966, 0.3659, 0.5963, 0.3858, 0.4267, 0.3353, 0.422, 0.1572, 0.422, 0.1572, 0.4267, 0.3353, 0.593, 0.5276, 0.5963, 0.3858, 0.5963, 0.3858, 0.593, 0.5276, 0.5896, 0.6783, 0.593, 0.5276, 0.593, 0.5276, 0.5896, 0.6783, 0.5862, 0.8313, 0.5896, 0.6783, 0.5896, 0.6783, 0.5862, 0.8313])
me_cylinder_001.materials.append(mat_material_003)
me_cylinder_001.use_remesh_fix_poles = True
me_cylinder_001.use_remesh_preserve_attributes = False
me_cylinder_001.use_mirror_vertex_groups = False
me_cylinder_001.update()

# ---- objects
ob_cylinder = bpy.data.objects.new('Cylinder', me_cylinder_001)

# ---- transforms, parenting, visibility, modifiers, constraints
ob_cylinder.location = (0.1641, -0.2024, -0.1)
ob_cylinder.scale = (1.0, 1.0, 0.05)
ob_cylinder.lineart.crease_threshold = 0.0

# ---- collection membership
col_collection.objects.link(ob_cylinder)

# ---- scene / render settings (as saved in the file)
scene.frame_start = 1; scene.frame_end = 250; scene.frame_set(1)
scene.render.engine = 'BLENDER_EEVEE_NEXT'
scene.cycles.use_denoising = False
scene.cycles.samples = 128
scene.cycles.sampling_pattern = 'TABULATED_SOBOL'
scene.cycles.use_adaptive_sampling = False
scene.cycles.use_light_tree = False
scene.view_settings.view_transform = 'Filmic'
bpy.context.view_layer.update()

# ---- added for rendering (the .blend has no active camera and no usable light): camera, sun
cam_auto = bpy.data.cameras.new('AutoCamera')
cam_auto.lens = 50.0
cam_auto.sensor_width = 36.0
cam_auto.clip_end = 1000.0
ob_auto_camera = bpy.data.objects.new('AutoCamera', cam_auto)
scene.collection.objects.link(ob_auto_camera)
ob_auto_camera.location = (2.79234, -3.3563, 2.08404)
ob_auto_camera.rotation_euler = (1.09748, -7.21219e-08, 0.694738)
scene.camera = ob_auto_camera
light_auto_sun = bpy.data.lights.new('AutoSun', 'SUN')
light_auto_sun.energy = 3.0
light_auto_sun.angle = 0.0523599
ob_auto_sun = bpy.data.objects.new('AutoSun', light_auto_sun)
scene.collection.objects.link(ob_auto_sun)
ob_auto_sun.rotation_euler = (0.872665, 0.174533, 0.523599)
bpy.context.view_layer.update()
